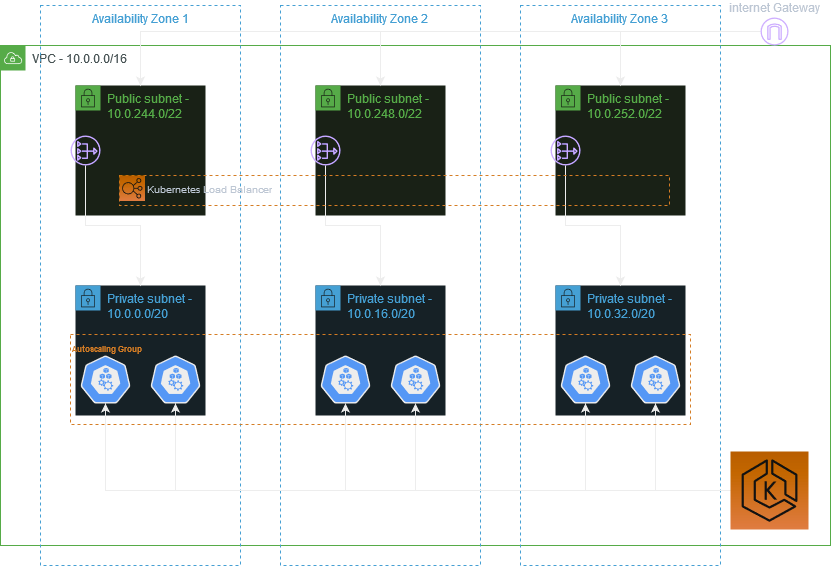

The diagram above was exported from draw.io. Its source (the exported page's mxGraphModel, read from the mxfile embedded in the PNG):
<mxGraphModel dx="1195" dy="622" grid="1" gridSize="10" guides="1" tooltips="1" connect="1" arrows="1" fold="1" page="1" pageScale="1" pageWidth="827" pageHeight="1169" math="0" shadow="0">
  <root>
    <mxCell id="0" />
    <mxCell id="1" parent="0" />
    <mxCell id="-a4KEftPHQFQlKzZFMr9-4" value="&lt;div&gt;VPC - 10.0.0.0/16&lt;/div&gt;" style="points=[[0,0],[0.25,0],[0.5,0],[0.75,0],[1,0],[1,0.25],[1,0.5],[1,0.75],[1,1],[0.75,1],[0.5,1],[0.25,1],[0,1],[0,0.75],[0,0.5],[0,0.25]];outlineConnect=0;gradientColor=none;html=1;whiteSpace=wrap;fontSize=12;fontStyle=0;container=1;pointerEvents=0;collapsible=0;recursiveResize=0;shape=mxgraph.aws4.group;grIcon=mxgraph.aws4.group_vpc;strokeColor=#248814;fillColor=none;verticalAlign=top;align=left;spacingLeft=30;fontColor=#AAB7B8;dashed=0;" vertex="1" parent="1">
      <mxGeometry x="20" y="140" width="830" height="500" as="geometry" />
    </mxCell>
    <mxCell id="-a4KEftPHQFQlKzZFMr9-6" value="&lt;div&gt;Availability Zone 1&lt;/div&gt;" style="fillColor=none;strokeColor=#147EBA;dashed=1;verticalAlign=top;fontStyle=0;fontColor=#147EBA;whiteSpace=wrap;html=1;" vertex="1" parent="-a4KEftPHQFQlKzZFMr9-4">
      <mxGeometry x="40" y="-40" width="200" height="560" as="geometry" />
    </mxCell>
    <mxCell id="-a4KEftPHQFQlKzZFMr9-7" value="&lt;div&gt;Availability Zone 2&lt;br&gt;&lt;/div&gt;" style="fillColor=none;strokeColor=#147EBA;dashed=1;verticalAlign=top;fontStyle=0;fontColor=#147EBA;whiteSpace=wrap;html=1;" vertex="1" parent="-a4KEftPHQFQlKzZFMr9-4">
      <mxGeometry x="280" y="-40" width="200" height="560" as="geometry" />
    </mxCell>
    <mxCell id="-a4KEftPHQFQlKzZFMr9-8" value="&lt;div&gt;Availability Zone 3&lt;br&gt;&lt;/div&gt;" style="fillColor=none;strokeColor=#147EBA;dashed=1;verticalAlign=top;fontStyle=0;fontColor=#147EBA;whiteSpace=wrap;html=1;" vertex="1" parent="-a4KEftPHQFQlKzZFMr9-4">
      <mxGeometry x="520" y="-40" width="200" height="560" as="geometry" />
    </mxCell>
    <mxCell id="-a4KEftPHQFQlKzZFMr9-13" value="&lt;div&gt;Public subnet - 10.0.252.0/22&lt;/div&gt;" style="points=[[0,0],[0.25,0],[0.5,0],[0.75,0],[1,0],[1,0.25],[1,0.5],[1,0.75],[1,1],[0.75,1],[0.5,1],[0.25,1],[0,1],[0,0.75],[0,0.5],[0,0.25]];outlineConnect=0;gradientColor=none;html=1;whiteSpace=wrap;fontSize=12;fontStyle=0;container=1;pointerEvents=0;collapsible=0;recursiveResize=0;shape=mxgraph.aws4.group;grIcon=mxgraph.aws4.group_security_group;grStroke=0;strokeColor=#248814;fillColor=#E9F3E6;verticalAlign=top;align=left;spacingLeft=30;fontColor=#248814;dashed=0;" vertex="1" parent="-a4KEftPHQFQlKzZFMr9-4">
      <mxGeometry x="555" y="40" width="130" height="130" as="geometry" />
    </mxCell>
    <mxCell id="-a4KEftPHQFQlKzZFMr9-58" value="" style="sketch=0;outlineConnect=0;fontColor=#232F3E;gradientColor=none;fillColor=#4D27AA;strokeColor=none;dashed=0;verticalLabelPosition=bottom;verticalAlign=top;align=center;html=1;fontSize=12;fontStyle=0;aspect=fixed;pointerEvents=1;shape=mxgraph.aws4.nat_gateway;" vertex="1" parent="-a4KEftPHQFQlKzZFMr9-13">
      <mxGeometry x="-5" y="50" width="30" height="30" as="geometry" />
    </mxCell>
    <mxCell id="-a4KEftPHQFQlKzZFMr9-15" value="Public subnet - 10.0.248.0/22" style="points=[[0,0],[0.25,0],[0.5,0],[0.75,0],[1,0],[1,0.25],[1,0.5],[1,0.75],[1,1],[0.75,1],[0.5,1],[0.25,1],[0,1],[0,0.75],[0,0.5],[0,0.25]];outlineConnect=0;gradientColor=none;html=1;whiteSpace=wrap;fontSize=12;fontStyle=0;container=1;pointerEvents=0;collapsible=0;recursiveResize=0;shape=mxgraph.aws4.group;grIcon=mxgraph.aws4.group_security_group;grStroke=0;strokeColor=#248814;fillColor=#E9F3E6;verticalAlign=top;align=left;spacingLeft=30;fontColor=#248814;dashed=0;" vertex="1" parent="-a4KEftPHQFQlKzZFMr9-4">
      <mxGeometry x="315" y="40" width="130" height="130" as="geometry" />
    </mxCell>
    <mxCell id="-a4KEftPHQFQlKzZFMr9-50" value="" style="sketch=0;outlineConnect=0;fontColor=#232F3E;gradientColor=none;fillColor=#4D27AA;strokeColor=none;dashed=0;verticalLabelPosition=bottom;verticalAlign=top;align=center;html=1;fontSize=12;fontStyle=0;aspect=fixed;pointerEvents=1;shape=mxgraph.aws4.nat_gateway;" vertex="1" parent="-a4KEftPHQFQlKzZFMr9-15">
      <mxGeometry x="-5" y="50" width="30" height="30" as="geometry" />
    </mxCell>
    <mxCell id="-a4KEftPHQFQlKzZFMr9-14" value="Public subnet - 10.0.244.0/22" style="points=[[0,0],[0.25,0],[0.5,0],[0.75,0],[1,0],[1,0.25],[1,0.5],[1,0.75],[1,1],[0.75,1],[0.5,1],[0.25,1],[0,1],[0,0.75],[0,0.5],[0,0.25]];outlineConnect=0;gradientColor=none;html=1;whiteSpace=wrap;fontSize=12;fontStyle=0;container=1;pointerEvents=0;collapsible=0;recursiveResize=0;shape=mxgraph.aws4.group;grIcon=mxgraph.aws4.group_security_group;grStroke=0;strokeColor=#248814;fillColor=#E9F3E6;verticalAlign=top;align=left;spacingLeft=30;fontColor=#248814;dashed=0;" vertex="1" parent="-a4KEftPHQFQlKzZFMr9-4">
      <mxGeometry x="75" y="40" width="130" height="130" as="geometry" />
    </mxCell>
    <mxCell id="-a4KEftPHQFQlKzZFMr9-27" value="" style="sketch=0;outlineConnect=0;fontColor=#232F3E;gradientColor=none;fillColor=#4D27AA;strokeColor=none;dashed=0;verticalLabelPosition=bottom;verticalAlign=top;align=center;html=1;fontSize=12;fontStyle=0;aspect=fixed;pointerEvents=1;shape=mxgraph.aws4.nat_gateway;" vertex="1" parent="-a4KEftPHQFQlKzZFMr9-14">
      <mxGeometry x="-5" y="50" width="30" height="30" as="geometry" />
    </mxCell>
    <mxCell id="-a4KEftPHQFQlKzZFMr9-18" value="Private subnet - 10.0.16.0/20" style="points=[[0,0],[0.25,0],[0.5,0],[0.75,0],[1,0],[1,0.25],[1,0.5],[1,0.75],[1,1],[0.75,1],[0.5,1],[0.25,1],[0,1],[0,0.75],[0,0.5],[0,0.25]];outlineConnect=0;gradientColor=none;html=1;whiteSpace=wrap;fontSize=12;fontStyle=0;container=1;pointerEvents=0;collapsible=0;recursiveResize=0;shape=mxgraph.aws4.group;grIcon=mxgraph.aws4.group_security_group;grStroke=0;strokeColor=#147EBA;fillColor=#E6F2F8;verticalAlign=top;align=left;spacingLeft=30;fontColor=#147EBA;dashed=0;" vertex="1" parent="-a4KEftPHQFQlKzZFMr9-4">
      <mxGeometry x="315" y="240" width="130" height="130" as="geometry" />
    </mxCell>
    <mxCell id="-a4KEftPHQFQlKzZFMr9-19" value="Private subnet - 10.0.0.0/20" style="points=[[0,0],[0.25,0],[0.5,0],[0.75,0],[1,0],[1,0.25],[1,0.5],[1,0.75],[1,1],[0.75,1],[0.5,1],[0.25,1],[0,1],[0,0.75],[0,0.5],[0,0.25]];outlineConnect=0;gradientColor=none;html=1;whiteSpace=wrap;fontSize=12;fontStyle=0;container=1;pointerEvents=0;collapsible=0;recursiveResize=0;shape=mxgraph.aws4.group;grIcon=mxgraph.aws4.group_security_group;grStroke=0;strokeColor=#147EBA;fillColor=#E6F2F8;verticalAlign=top;align=left;spacingLeft=30;fontColor=#147EBA;dashed=0;" vertex="1" parent="-a4KEftPHQFQlKzZFMr9-4">
      <mxGeometry x="75" y="240" width="130" height="130" as="geometry" />
    </mxCell>
    <mxCell id="-a4KEftPHQFQlKzZFMr9-20" value="Private subnet - 10.0.32.0/20" style="points=[[0,0],[0.25,0],[0.5,0],[0.75,0],[1,0],[1,0.25],[1,0.5],[1,0.75],[1,1],[0.75,1],[0.5,1],[0.25,1],[0,1],[0,0.75],[0,0.5],[0,0.25]];outlineConnect=0;gradientColor=none;html=1;whiteSpace=wrap;fontSize=12;fontStyle=0;container=1;pointerEvents=0;collapsible=0;recursiveResize=0;shape=mxgraph.aws4.group;grIcon=mxgraph.aws4.group_security_group;grStroke=0;strokeColor=#147EBA;fillColor=#E6F2F8;verticalAlign=top;align=left;spacingLeft=30;fontColor=#147EBA;dashed=0;" vertex="1" parent="-a4KEftPHQFQlKzZFMr9-4">
      <mxGeometry x="555" y="240" width="130" height="130" as="geometry" />
    </mxCell>
    <mxCell id="-a4KEftPHQFQlKzZFMr9-75" style="edgeStyle=orthogonalEdgeStyle;rounded=0;orthogonalLoop=1;jettySize=auto;html=1;entryX=0.5;entryY=1;entryDx=0;entryDy=0;entryPerimeter=0;" edge="1" parent="-a4KEftPHQFQlKzZFMr9-4" source="-a4KEftPHQFQlKzZFMr9-61" target="-a4KEftPHQFQlKzZFMr9-65">
      <mxGeometry relative="1" as="geometry" />
    </mxCell>
    <mxCell id="-a4KEftPHQFQlKzZFMr9-76" style="edgeStyle=orthogonalEdgeStyle;rounded=0;orthogonalLoop=1;jettySize=auto;html=1;entryX=0.5;entryY=1;entryDx=0;entryDy=0;entryPerimeter=0;" edge="1" parent="-a4KEftPHQFQlKzZFMr9-4" source="-a4KEftPHQFQlKzZFMr9-61" target="-a4KEftPHQFQlKzZFMr9-68">
      <mxGeometry relative="1" as="geometry" />
    </mxCell>
    <mxCell id="-a4KEftPHQFQlKzZFMr9-77" style="edgeStyle=orthogonalEdgeStyle;rounded=0;orthogonalLoop=1;jettySize=auto;html=1;entryX=0.5;entryY=1;entryDx=0;entryDy=0;entryPerimeter=0;" edge="1" parent="-a4KEftPHQFQlKzZFMr9-4" source="-a4KEftPHQFQlKzZFMr9-61" target="-a4KEftPHQFQlKzZFMr9-70">
      <mxGeometry relative="1" as="geometry" />
    </mxCell>
    <mxCell id="-a4KEftPHQFQlKzZFMr9-78" style="edgeStyle=orthogonalEdgeStyle;rounded=0;orthogonalLoop=1;jettySize=auto;html=1;" edge="1" parent="-a4KEftPHQFQlKzZFMr9-4" source="-a4KEftPHQFQlKzZFMr9-61" target="-a4KEftPHQFQlKzZFMr9-72">
      <mxGeometry relative="1" as="geometry" />
    </mxCell>
    <mxCell id="-a4KEftPHQFQlKzZFMr9-79" style="edgeStyle=orthogonalEdgeStyle;rounded=0;orthogonalLoop=1;jettySize=auto;html=1;entryX=0.5;entryY=1;entryDx=0;entryDy=0;entryPerimeter=0;" edge="1" parent="-a4KEftPHQFQlKzZFMr9-4" source="-a4KEftPHQFQlKzZFMr9-61" target="-a4KEftPHQFQlKzZFMr9-73">
      <mxGeometry relative="1" as="geometry" />
    </mxCell>
    <mxCell id="-a4KEftPHQFQlKzZFMr9-80" style="edgeStyle=orthogonalEdgeStyle;rounded=0;orthogonalLoop=1;jettySize=auto;html=1;entryX=0.5;entryY=1;entryDx=0;entryDy=0;entryPerimeter=0;" edge="1" parent="-a4KEftPHQFQlKzZFMr9-4" source="-a4KEftPHQFQlKzZFMr9-61" target="-a4KEftPHQFQlKzZFMr9-74">
      <mxGeometry relative="1" as="geometry" />
    </mxCell>
    <mxCell id="-a4KEftPHQFQlKzZFMr9-61" value="" style="sketch=0;points=[[0,0,0],[0.25,0,0],[0.5,0,0],[0.75,0,0],[1,0,0],[0,1,0],[0.25,1,0],[0.5,1,0],[0.75,1,0],[1,1,0],[0,0.25,0],[0,0.5,0],[0,0.75,0],[1,0.25,0],[1,0.5,0],[1,0.75,0]];outlineConnect=0;fontColor=#232F3E;gradientColor=#F78E04;gradientDirection=north;fillColor=#D05C17;strokeColor=#ffffff;dashed=0;verticalLabelPosition=bottom;verticalAlign=top;align=center;html=1;fontSize=12;fontStyle=0;aspect=fixed;shape=mxgraph.aws4.resourceIcon;resIcon=mxgraph.aws4.eks;" vertex="1" parent="-a4KEftPHQFQlKzZFMr9-4">
      <mxGeometry x="730" y="406" width="78" height="78" as="geometry" />
    </mxCell>
    <mxCell id="-a4KEftPHQFQlKzZFMr9-65" value="" style="sketch=0;html=1;dashed=0;whitespace=wrap;fillColor=#2875E2;strokeColor=default;points=[[0.005,0.63,0],[0.1,0.2,0],[0.9,0.2,0],[0.5,0,0],[0.995,0.63,0],[0.72,0.99,0],[0.5,1,0],[0.28,0.99,0]];verticalLabelPosition=bottom;align=center;verticalAlign=top;shape=mxgraph.kubernetes.icon;prIcon=node" vertex="1" parent="-a4KEftPHQFQlKzZFMr9-4">
      <mxGeometry x="630" y="310" width="50" height="48" as="geometry" />
    </mxCell>
    <mxCell id="-a4KEftPHQFQlKzZFMr9-68" value="" style="sketch=0;html=1;dashed=0;whitespace=wrap;fillColor=#2875E2;strokeColor=default;points=[[0.005,0.63,0],[0.1,0.2,0],[0.9,0.2,0],[0.5,0,0],[0.995,0.63,0],[0.72,0.99,0],[0.5,1,0],[0.28,0.99,0]];verticalLabelPosition=bottom;align=center;verticalAlign=top;shape=mxgraph.kubernetes.icon;prIcon=node" vertex="1" parent="-a4KEftPHQFQlKzZFMr9-4">
      <mxGeometry x="560" y="310" width="50" height="48" as="geometry" />
    </mxCell>
    <mxCell id="-a4KEftPHQFQlKzZFMr9-70" value="" style="sketch=0;html=1;dashed=0;whitespace=wrap;fillColor=#2875E2;strokeColor=default;points=[[0.005,0.63,0],[0.1,0.2,0],[0.9,0.2,0],[0.5,0,0],[0.995,0.63,0],[0.72,0.99,0],[0.5,1,0],[0.28,0.99,0]];verticalLabelPosition=bottom;align=center;verticalAlign=top;shape=mxgraph.kubernetes.icon;prIcon=node" vertex="1" parent="-a4KEftPHQFQlKzZFMr9-4">
      <mxGeometry x="390" y="310" width="50" height="48" as="geometry" />
    </mxCell>
    <mxCell id="-a4KEftPHQFQlKzZFMr9-72" value="" style="sketch=0;html=1;dashed=0;whitespace=wrap;fillColor=#2875E2;strokeColor=default;points=[[0.005,0.63,0],[0.1,0.2,0],[0.9,0.2,0],[0.5,0,0],[0.995,0.63,0],[0.72,0.99,0],[0.5,1,0],[0.28,0.99,0]];verticalLabelPosition=bottom;align=center;verticalAlign=top;shape=mxgraph.kubernetes.icon;prIcon=node" vertex="1" parent="-a4KEftPHQFQlKzZFMr9-4">
      <mxGeometry x="320" y="310" width="50" height="48" as="geometry" />
    </mxCell>
    <mxCell id="-a4KEftPHQFQlKzZFMr9-73" value="" style="sketch=0;html=1;dashed=0;whitespace=wrap;fillColor=#2875E2;strokeColor=default;points=[[0.005,0.63,0],[0.1,0.2,0],[0.9,0.2,0],[0.5,0,0],[0.995,0.63,0],[0.72,0.99,0],[0.5,1,0],[0.28,0.99,0]];verticalLabelPosition=bottom;align=center;verticalAlign=top;shape=mxgraph.kubernetes.icon;prIcon=node" vertex="1" parent="-a4KEftPHQFQlKzZFMr9-4">
      <mxGeometry x="150" y="310" width="50" height="48" as="geometry" />
    </mxCell>
    <mxCell id="-a4KEftPHQFQlKzZFMr9-74" value="" style="sketch=0;html=1;dashed=0;whitespace=wrap;fillColor=#2875E2;strokeColor=default;points=[[0.005,0.63,0],[0.1,0.2,0],[0.9,0.2,0],[0.5,0,0],[0.995,0.63,0],[0.72,0.99,0],[0.5,1,0],[0.28,0.99,0]];verticalLabelPosition=bottom;align=center;verticalAlign=top;shape=mxgraph.kubernetes.icon;prIcon=node" vertex="1" parent="-a4KEftPHQFQlKzZFMr9-4">
      <mxGeometry x="80" y="310" width="50" height="48" as="geometry" />
    </mxCell>
    <mxCell id="-a4KEftPHQFQlKzZFMr9-85" value="&lt;font style=&quot;font-size: 8px;&quot;&gt;Autoscaling Group&lt;/font&gt;" style="whiteSpace=wrap;html=1;dashed=1;fillColor=none;fontColor=#CC6600;strokeColor=#CC6600;verticalAlign=top;labelPosition=center;verticalLabelPosition=middle;align=left;labelBackgroundColor=none;labelBorderColor=none;fontStyle=1" vertex="1" parent="-a4KEftPHQFQlKzZFMr9-4">
      <mxGeometry x="70" y="289" width="620" height="90" as="geometry" />
    </mxCell>
    <mxCell id="-a4KEftPHQFQlKzZFMr9-87" style="edgeStyle=orthogonalEdgeStyle;rounded=0;orthogonalLoop=1;jettySize=auto;html=1;" edge="1" parent="-a4KEftPHQFQlKzZFMr9-4" source="-a4KEftPHQFQlKzZFMr9-27" target="-a4KEftPHQFQlKzZFMr9-19">
      <mxGeometry relative="1" as="geometry" />
    </mxCell>
    <mxCell id="-a4KEftPHQFQlKzZFMr9-88" style="edgeStyle=orthogonalEdgeStyle;rounded=0;orthogonalLoop=1;jettySize=auto;html=1;" edge="1" parent="-a4KEftPHQFQlKzZFMr9-4" source="-a4KEftPHQFQlKzZFMr9-50" target="-a4KEftPHQFQlKzZFMr9-18">
      <mxGeometry relative="1" as="geometry" />
    </mxCell>
    <mxCell id="-a4KEftPHQFQlKzZFMr9-89" style="edgeStyle=orthogonalEdgeStyle;rounded=0;orthogonalLoop=1;jettySize=auto;html=1;" edge="1" parent="-a4KEftPHQFQlKzZFMr9-4" source="-a4KEftPHQFQlKzZFMr9-58" target="-a4KEftPHQFQlKzZFMr9-20">
      <mxGeometry relative="1" as="geometry" />
    </mxCell>
    <mxCell id="-a4KEftPHQFQlKzZFMr9-93" value="" style="group" vertex="1" connectable="0" parent="-a4KEftPHQFQlKzZFMr9-4">
      <mxGeometry x="119" y="130" width="550" height="30" as="geometry" />
    </mxCell>
    <mxCell id="-a4KEftPHQFQlKzZFMr9-91" value="" style="whiteSpace=wrap;html=1;fontColor=#CC6600;align=right;fillColor=none;strokeColor=#CC6600;dashed=1;labelPosition=right;verticalLabelPosition=middle;verticalAlign=middle;" vertex="1" parent="-a4KEftPHQFQlKzZFMr9-93">
      <mxGeometry width="550" height="30" as="geometry" />
    </mxCell>
    <mxCell id="-a4KEftPHQFQlKzZFMr9-90" value="&lt;font style=&quot;font-size: 10px;&quot;&gt;Kubernetes Load Balancer&lt;br&gt;&lt;/font&gt;" style="sketch=0;points=[[0,0,0],[0.25,0,0],[0.5,0,0],[0.75,0,0],[1,0,0],[0,1,0],[0.25,1,0],[0.5,1,0],[0.75,1,0],[1,1,0],[0,0.25,0],[0,0.5,0],[0,0.75,0],[1,0.25,0],[1,0.5,0],[1,0.75,0]];outlineConnect=0;fontColor=#232F3E;gradientColor=#F78E04;gradientDirection=north;fillColor=#D05C17;strokeColor=#ffffff;dashed=0;verticalLabelPosition=middle;verticalAlign=middle;align=left;html=1;fontSize=12;fontStyle=0;aspect=fixed;shape=mxgraph.aws4.resourceIcon;resIcon=mxgraph.aws4.elastic_load_balancing;labelPosition=right;horizontal=1;" vertex="1" parent="-a4KEftPHQFQlKzZFMr9-93">
      <mxGeometry width="25.5" height="25.5" as="geometry" />
    </mxCell>
    <mxCell id="-a4KEftPHQFQlKzZFMr9-24" style="edgeStyle=orthogonalEdgeStyle;rounded=0;orthogonalLoop=1;jettySize=auto;html=1;" edge="1" parent="1" source="-a4KEftPHQFQlKzZFMr9-23" target="-a4KEftPHQFQlKzZFMr9-14">
      <mxGeometry relative="1" as="geometry" />
    </mxCell>
    <mxCell id="-a4KEftPHQFQlKzZFMr9-25" style="edgeStyle=orthogonalEdgeStyle;rounded=0;orthogonalLoop=1;jettySize=auto;html=1;" edge="1" parent="1" source="-a4KEftPHQFQlKzZFMr9-23" target="-a4KEftPHQFQlKzZFMr9-15">
      <mxGeometry relative="1" as="geometry" />
    </mxCell>
    <mxCell id="-a4KEftPHQFQlKzZFMr9-26" style="edgeStyle=orthogonalEdgeStyle;rounded=0;orthogonalLoop=1;jettySize=auto;html=1;" edge="1" parent="1" source="-a4KEftPHQFQlKzZFMr9-23" target="-a4KEftPHQFQlKzZFMr9-13">
      <mxGeometry relative="1" as="geometry" />
    </mxCell>
    <mxCell id="-a4KEftPHQFQlKzZFMr9-23" value="internet Gateway" style="sketch=0;outlineConnect=0;fontColor=#232F3E;gradientColor=none;fillColor=#4D27AA;strokeColor=none;dashed=0;verticalLabelPosition=top;verticalAlign=bottom;align=center;html=1;fontSize=12;fontStyle=0;aspect=fixed;pointerEvents=1;shape=mxgraph.aws4.internet_gateway;horizontal=1;labelPosition=center;" vertex="1" parent="1">
      <mxGeometry x="780" y="112" width="28" height="28" as="geometry" />
    </mxCell>
  </root>
</mxGraphModel>